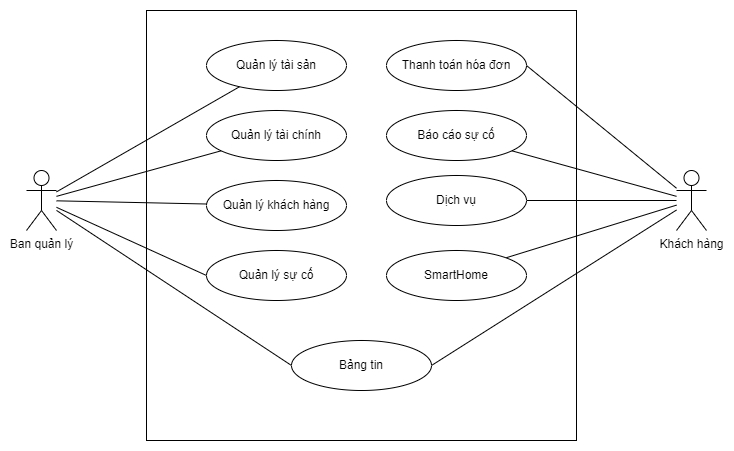

The diagram above was exported from draw.io. Its source (the exported page's mxGraphModel, read from the mxfile embedded in the PNG):
<mxGraphModel dx="1050" dy="603" grid="1" gridSize="10" guides="1" tooltips="1" connect="1" arrows="1" fold="1" page="1" pageScale="1" pageWidth="827" pageHeight="1169" math="0" shadow="0">
  <root>
    <mxCell id="0" />
    <mxCell id="1" parent="0" />
    <mxCell id="g90iWJNxN3Ty2ayL7zID-2" value="" style="whiteSpace=wrap;html=1;aspect=fixed;" parent="1" vertex="1">
      <mxGeometry x="210" y="110" width="430" height="430" as="geometry" />
    </mxCell>
    <mxCell id="g90iWJNxN3Ty2ayL7zID-11" style="rounded=0;orthogonalLoop=1;jettySize=auto;html=1;endArrow=none;endFill=0;" parent="1" source="g90iWJNxN3Ty2ayL7zID-3" target="g90iWJNxN3Ty2ayL7zID-6" edge="1">
      <mxGeometry relative="1" as="geometry" />
    </mxCell>
    <mxCell id="g90iWJNxN3Ty2ayL7zID-12" style="rounded=0;orthogonalLoop=1;jettySize=auto;html=1;endArrow=none;endFill=0;" parent="1" source="g90iWJNxN3Ty2ayL7zID-3" target="g90iWJNxN3Ty2ayL7zID-7" edge="1">
      <mxGeometry relative="1" as="geometry" />
    </mxCell>
    <mxCell id="g90iWJNxN3Ty2ayL7zID-13" style="rounded=0;orthogonalLoop=1;jettySize=auto;html=1;endArrow=none;endFill=0;" parent="1" source="g90iWJNxN3Ty2ayL7zID-3" target="g90iWJNxN3Ty2ayL7zID-8" edge="1">
      <mxGeometry relative="1" as="geometry" />
    </mxCell>
    <mxCell id="g90iWJNxN3Ty2ayL7zID-14" style="rounded=0;orthogonalLoop=1;jettySize=auto;html=1;entryX=0;entryY=0.5;entryDx=0;entryDy=0;endArrow=none;endFill=0;" parent="1" source="g90iWJNxN3Ty2ayL7zID-3" target="g90iWJNxN3Ty2ayL7zID-9" edge="1">
      <mxGeometry relative="1" as="geometry" />
    </mxCell>
    <mxCell id="g90iWJNxN3Ty2ayL7zID-19" style="rounded=0;orthogonalLoop=1;jettySize=auto;html=1;entryX=0;entryY=0.5;entryDx=0;entryDy=0;endArrow=none;endFill=0;" parent="1" source="g90iWJNxN3Ty2ayL7zID-3" target="g90iWJNxN3Ty2ayL7zID-18" edge="1">
      <mxGeometry relative="1" as="geometry" />
    </mxCell>
    <mxCell id="g90iWJNxN3Ty2ayL7zID-3" value="Ban quản lý" style="shape=umlActor;verticalLabelPosition=bottom;verticalAlign=top;html=1;outlineConnect=0;" parent="1" vertex="1">
      <mxGeometry x="90" y="270" width="30" height="60" as="geometry" />
    </mxCell>
    <mxCell id="g90iWJNxN3Ty2ayL7zID-6" value="Quản lý tài sản" style="ellipse;whiteSpace=wrap;html=1;" parent="1" vertex="1">
      <mxGeometry x="270" y="140" width="140" height="50" as="geometry" />
    </mxCell>
    <mxCell id="g90iWJNxN3Ty2ayL7zID-7" value="Quản lý tài chính" style="ellipse;whiteSpace=wrap;html=1;" parent="1" vertex="1">
      <mxGeometry x="270" y="210" width="140" height="50" as="geometry" />
    </mxCell>
    <mxCell id="g90iWJNxN3Ty2ayL7zID-8" value="Quản lý khách hàng" style="ellipse;whiteSpace=wrap;html=1;" parent="1" vertex="1">
      <mxGeometry x="270" y="280" width="140" height="50" as="geometry" />
    </mxCell>
    <mxCell id="g90iWJNxN3Ty2ayL7zID-9" value="Quản lý sự cố" style="ellipse;whiteSpace=wrap;html=1;" parent="1" vertex="1">
      <mxGeometry x="270" y="350" width="140" height="50" as="geometry" />
    </mxCell>
    <mxCell id="g90iWJNxN3Ty2ayL7zID-20" style="rounded=0;orthogonalLoop=1;jettySize=auto;html=1;entryX=1;entryY=0.5;entryDx=0;entryDy=0;endArrow=none;endFill=0;" parent="1" source="g90iWJNxN3Ty2ayL7zID-15" target="g90iWJNxN3Ty2ayL7zID-18" edge="1">
      <mxGeometry relative="1" as="geometry" />
    </mxCell>
    <mxCell id="g90iWJNxN3Ty2ayL7zID-21" style="rounded=0;orthogonalLoop=1;jettySize=auto;html=1;endArrow=none;endFill=0;" parent="1" source="g90iWJNxN3Ty2ayL7zID-15" target="g90iWJNxN3Ty2ayL7zID-17" edge="1">
      <mxGeometry relative="1" as="geometry" />
    </mxCell>
    <mxCell id="g90iWJNxN3Ty2ayL7zID-22" style="rounded=0;orthogonalLoop=1;jettySize=auto;html=1;entryX=1;entryY=0.5;entryDx=0;entryDy=0;endArrow=none;endFill=0;" parent="1" source="g90iWJNxN3Ty2ayL7zID-15" target="g90iWJNxN3Ty2ayL7zID-16" edge="1">
      <mxGeometry relative="1" as="geometry" />
    </mxCell>
    <mxCell id="g90iWJNxN3Ty2ayL7zID-24" style="rounded=0;orthogonalLoop=1;jettySize=auto;html=1;entryX=1;entryY=0.5;entryDx=0;entryDy=0;endArrow=none;endFill=0;" parent="1" source="g90iWJNxN3Ty2ayL7zID-15" target="g90iWJNxN3Ty2ayL7zID-23" edge="1">
      <mxGeometry relative="1" as="geometry" />
    </mxCell>
    <mxCell id="Fbc_nRkT0bU6qD-kuxKk-3" style="rounded=0;orthogonalLoop=1;jettySize=auto;html=1;entryX=1;entryY=0;entryDx=0;entryDy=0;endArrow=none;endFill=0;" edge="1" parent="1" source="g90iWJNxN3Ty2ayL7zID-15" target="Fbc_nRkT0bU6qD-kuxKk-2">
      <mxGeometry relative="1" as="geometry" />
    </mxCell>
    <mxCell id="g90iWJNxN3Ty2ayL7zID-15" value="Khách hàng" style="shape=umlActor;verticalLabelPosition=bottom;verticalAlign=top;html=1;" parent="1" vertex="1">
      <mxGeometry x="740" y="270" width="30" height="60" as="geometry" />
    </mxCell>
    <mxCell id="g90iWJNxN3Ty2ayL7zID-16" value="Thanh toán hóa đơn" style="ellipse;whiteSpace=wrap;html=1;" parent="1" vertex="1">
      <mxGeometry x="450" y="140" width="140" height="50" as="geometry" />
    </mxCell>
    <mxCell id="g90iWJNxN3Ty2ayL7zID-17" value="Báo cáo sự cố" style="ellipse;whiteSpace=wrap;html=1;" parent="1" vertex="1">
      <mxGeometry x="450" y="210" width="140" height="50" as="geometry" />
    </mxCell>
    <mxCell id="g90iWJNxN3Ty2ayL7zID-18" value="Bảng tin" style="ellipse;whiteSpace=wrap;html=1;" parent="1" vertex="1">
      <mxGeometry x="355" y="440" width="140" height="50" as="geometry" />
    </mxCell>
    <mxCell id="g90iWJNxN3Ty2ayL7zID-23" value="Dịch vụ" style="ellipse;whiteSpace=wrap;html=1;" parent="1" vertex="1">
      <mxGeometry x="450" y="275" width="140" height="50" as="geometry" />
    </mxCell>
    <mxCell id="Fbc_nRkT0bU6qD-kuxKk-2" value="SmartHome" style="ellipse;whiteSpace=wrap;html=1;" vertex="1" parent="1">
      <mxGeometry x="450" y="350" width="140" height="50" as="geometry" />
    </mxCell>
  </root>
</mxGraphModel>